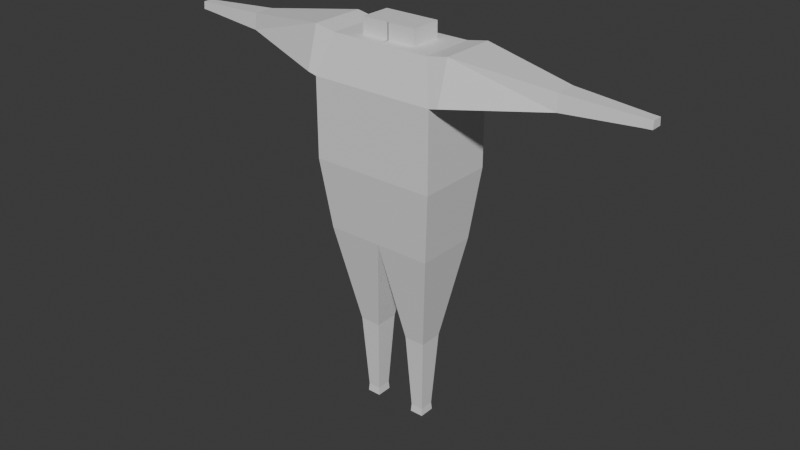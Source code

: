 # Source: charaNo3.blend  (saved by Blender 4.0.36; exported with 4.5.12 LTS)
import bpy
from mathutils import Matrix  # noqa: F401  (used for matrix-valued properties, if any)

bpy.ops.wm.read_factory_settings(use_empty=True)
scene = bpy.context.scene
scene.name = 'Scene'

# ---- collections
col_collection = bpy.data.collections.new('Collection'); scene.collection.children.link(col_collection)

# ---- materials (node trees are filled in below, after node groups)
mat_material = bpy.data.materials.new('Material')
mat_material.alpha_threshold = 0.0
mat_material.use_transparent_shadow = False
mat_material.roughness = 0.5
mat_material.line_color = (0.0, 0.0, 0.0, 1.0)

# ---- material node trees
mat_material.use_nodes = True; mat_material.node_tree.nodes.clear()
_N = mat_material.node_tree.nodes; _L = mat_material.node_tree.links
n0 = _N.new('ShaderNodeOutputMaterial'); n0.name = 'Material Output'; n0.location = (300, 300)
n1 = _N.new('ShaderNodeBsdfPrincipled'); n1.name = 'Principled BSDF'; n1.location = (10, 300)
n1.inputs[3].default_value = 1.45
_L.new(n1.outputs[0], n0.inputs[0])
n0.is_active_output = True

# ---- world
world_world = bpy.data.worlds.new('World'); scene.world = world_world
world_world.use_nodes = True; world_world.node_tree.nodes.clear()
_N = world_world.node_tree.nodes; _L = world_world.node_tree.links
n0 = _N.new('ShaderNodeOutputWorld'); n0.name = 'World Output'; n0.location = (300, 300)
n1 = _N.new('ShaderNodeBackground'); n1.name = 'Background'; n1.location = (10, 300)
n1.inputs[0].default_value = (0.05088, 0.05088, 0.05088, 1.0)
_L.new(n1.outputs[0], n0.inputs[0])
n0.is_active_output = True
world_world.color = (0.05088, 0.05088, 0.05088)
world_world.use_sun_shadow = False
world_world.sun_shadow_jitter_overblur = 0.0

# ---- meshes
me_cube = bpy.data.meshes.new('Cube')
me_cube.from_pydata([(1.6, 1.0, 1.0), (1.6, 1.0, -1.0), (1.6, -1.0, 1.0), (1.6, -1.0, -1.0), (0.0, 1.0, 1.0), (0.0, -1.0, 1.0), (0.0, -0.7, 2.0), (0.0, 0.7, 2.0), (0.0, 1.0, -1.0), (0.0, -1.0, -1.0), (0.0, 0.8, -2.8), (1.4, 0.8, -2.8), (1.4, -0.8, -2.8), (0.0, -0.8, -2.8), (6.033, -0.1361, 1.675), (6.033, 0.1361, 1.675), (0.432, 0.3062, -5.4), (0.432, -0.3062, -5.4), (0.968, 0.3062, -5.4), (0.968, -0.3062, -5.4), (0.5381, 0.185, -7.4), (0.5381, -0.185, -7.4), (0.8619, 0.185, -7.4), (0.8619, -0.185, -7.4), (0.5238, 0.2013, -7.6), (0.5238, -0.2013, -7.6), (0.8762, 0.2013, -7.6), (0.8762, -0.2013, -7.6), (1.833, -0.7, 2.097), (1.3, -0.7, 2.0), (1.3, 0.7, 2.0), (6.033, -0.1555, 1.472), (6.033, 0.1555, 1.472), (-0.01084, -0.4008, 2.0), (-0.01084, 0.4008, 2.0), (0.7108, -0.4008, 2.0), (0.7108, 0.4008, 2.0), (-0.01084, -0.4008, 2.4), (-0.01084, 0.4008, 2.4), (0.7108, -0.4008, 2.4), (0.7108, 0.4008, 2.4), (4.233, 0.2688, 1.775), (4.233, 0.3072, 1.374), (4.233, -0.3072, 1.374), (4.233, -0.2688, 1.775), (1.833, 0.7, 2.097), (1.833, -1.0, 1.053), (1.833, 1.0, 1.053), (6.233, -0.126, 1.667), (6.233, -0.144, 1.48), (6.233, 0.144, 1.48), (6.233, 0.126, 1.667), (-1.6, 1.0, 1.0), (-1.6, 1.0, -1.0), (-1.6, -1.0, 1.0), (-1.6, -1.0, -1.0), (-1.4, 0.8, -2.8), (-1.4, -0.8, -2.8), (-6.033, -0.1361, 1.675), (-6.033, 0.1361, 1.675), (-0.432, 0.3062, -5.4), (-0.432, -0.3062, -5.4), (-0.968, 0.3062, -5.4), (-0.968, -0.3062, -5.4), (-0.5381, 0.185, -7.4), (-0.5381, -0.185, -7.4), (-0.8619, 0.185, -7.4), (-0.8619, -0.185, -7.4), (-0.5238, 0.2013, -7.6), (-0.5238, -0.2013, -7.6), (-0.8762, 0.2013, -7.6), (-0.8762, -0.2013, -7.6), (-1.833, -0.7, 2.097), (-1.3, -0.7, 2.0), (-1.3, 0.7, 2.0), (-6.033, -0.1555, 1.472), (-6.033, 0.1555, 1.472), (0.01084, -0.4008, 2.0), (0.01084, 0.4008, 2.0), (-0.7108, -0.4008, 2.0), (-0.7108, 0.4008, 2.0), (0.01084, -0.4008, 2.4), (0.01084, 0.4008, 2.4), (-0.7108, -0.4008, 2.4), (-0.7108, 0.4008, 2.4), (-4.233, 0.2688, 1.775), (-4.233, 0.3072, 1.374), (-4.233, -0.3072, 1.374), (-4.233, -0.2688, 1.775), (-1.833, 0.7, 2.097), (-1.833, -1.0, 1.053), (-1.833, 1.0, 1.053), (-6.233, -0.126, 1.667), (-6.233, -0.144, 1.48), (-6.233, 0.144, 1.48), (-6.233, 0.126, 1.667)], [(8, 9), (33, 34), (77, 78)], [(3, 2, 5, 9), (1, 0, 2, 3), (8, 4, 0, 1), (30, 29, 28, 45), (0, 4, 7, 30), (5, 2, 29, 6), (8, 1, 11, 10), (3, 9, 13, 12), (1, 3, 12, 11), (11, 12, 19, 18), (43, 42, 32, 31), (19, 17, 21, 23), (10, 11, 18, 16), (12, 13, 17, 19), (13, 10, 16, 17), (22, 23, 27, 26), (17, 16, 20, 21), (18, 19, 23, 22), (16, 18, 22, 20), (24, 26, 27, 25), (20, 22, 26, 24), (23, 21, 25, 27), (21, 20, 24, 25), (2, 0, 47, 46), (0, 30, 45, 47), (29, 2, 46, 28), (35, 33, 6, 29), (36, 35, 29, 30), (34, 36, 30, 7), (42, 41, 15, 32), (41, 44, 14, 15), (31, 32, 50, 49), (36, 34, 38, 40), (33, 35, 39, 37), (35, 36, 40, 39), (28, 46, 43, 44), (47, 45, 41, 42), (46, 47, 42, 43), (44, 43, 31, 14), (45, 28, 44, 41), (49, 50, 51, 48), (32, 15, 51, 50), (14, 31, 49, 48), (15, 14, 48, 51), (84, 83, 39, 40), (55, 9, 5, 54), (53, 55, 54, 52), (8, 53, 52, 4), (74, 89, 72, 73), (52, 74, 7, 4), (5, 6, 73, 54), (8, 10, 56, 53), (55, 57, 13, 9), (53, 56, 57, 55), (56, 62, 63, 57), (87, 75, 76, 86), (63, 67, 65, 61), (10, 60, 62, 56), (57, 63, 61, 13), (13, 61, 60, 10), (66, 70, 71, 67), (61, 65, 64, 60), (62, 66, 67, 63), (60, 64, 66, 62), (68, 69, 71, 70), (64, 68, 70, 66), (67, 71, 69, 65), (65, 69, 68, 64), (54, 90, 91, 52), (52, 91, 89, 74), (73, 72, 90, 54), (79, 73, 6, 77), (80, 74, 73, 79), (78, 7, 74, 80), (86, 76, 59, 85), (85, 59, 58, 88), (75, 93, 94, 76), (80, 84, 82, 78), (77, 81, 83, 79), (79, 83, 84, 80), (72, 88, 87, 90), (91, 86, 85, 89), (90, 87, 86, 91), (88, 58, 75, 87), (89, 85, 88, 72), (93, 92, 95, 94), (76, 94, 95, 59), (58, 92, 93, 75), (59, 95, 92, 58)])
_uv = me_cube.uv_layers.new(name='UVMap')
_uv.uv.foreach_set('vector', [0.375, 0.75, 0.625, 0.75, 0.625, 1.0, 0.375, 1.0, 0.375, 0.5, 0.625, 0.5, 0.625, 0.75, 0.375, 0.75, 0.375, 0.25, 0.625, 0.25, 0.625, 0.5, 0.375, 0.5, 0.625, 0.5, 0.625, 0.75, 0.625, 0.75, 0.625, 0.5, 0.625, 0.5, 0.625, 0.25, 0.625, 0.25, 0.625, 0.5, 0.625, 1.0, 0.625, 0.75, 0.625, 0.75, 0.625, 1.0, 0.375, 0.25, 0.375, 0.5, 0.375, 0.5, 0.375, 0.25, 0.375, 0.75, 0.375, 1.0, 0.375, 1.0, 0.375, 0.75, 0.375, 0.5, 0.375, 0.75, 0.375, 0.75, 0.375, 0.5, 0.375, 0.5, 0.375, 0.75, 0.375, 0.75, 0.375, 0.5, 0.625, 0.75, 0.625, 0.5, 0.625, 0.5, 0.625, 0.75, 0.375, 0.75, 0.375, 1.0, 0.375, 1.0, 0.375, 0.75, 0.375, 0.25, 0.375, 0.5, 0.375, 0.5, 0.375, 0.25, 0.375, 0.75, 0.375, 1.0, 0.375, 1.0, 0.375, 0.75, 0.375, 0.0, 0.375, 0.25, 0.375, 0.25, 0.375, 0.0, 0.375, 0.5, 0.375, 0.75, 0.375, 0.75, 0.375, 0.5, 0.375, 0.0, 0.375, 0.25, 0.375, 0.25, 0.375, 0.0, 0.375, 0.5, 0.375, 0.75, 0.375, 0.75, 0.375, 0.5, 0.375, 0.25, 0.375, 0.5, 0.375, 0.5, 0.375, 0.25, 0.125, 0.5, 0.375, 0.5, 0.375, 0.75, 0.125, 0.75, 0.375, 0.25, 0.375, 0.5, 0.375, 0.5, 0.375, 0.25, 0.375, 0.75, 0.375, 1.0, 0.375, 1.0, 0.375, 0.75, 0.375, 0.0, 0.375, 0.25, 0.375, 0.25, 0.375, 0.0, 0.625, 0.75, 0.625, 0.5, 0.625, 0.5, 0.625, 0.75, 0.625, 0.5, 0.625, 0.5, 0.625, 0.5, 0.625, 0.5, 0.625, 0.75, 0.625, 0.75, 0.625, 0.75, 0.625, 0.75, 0.6633, 0.7145, 0.8367, 0.7145, 0.875, 0.75, 0.625, 0.75, 0.6633, 0.5355, 0.6633, 0.7145, 0.625, 0.75, 0.625, 0.5, 0.8367, 0.5355, 0.6633, 0.5355, 0.625, 0.5, 0.875, 0.5, 0.625, 0.5, 0.625, 0.5, 0.625, 0.5, 0.625, 0.5, 0.625, 0.5, 0.625, 0.75, 0.625, 0.75, 0.625, 0.5, 0.625, 0.75, 0.625, 0.5, 0.625, 0.5, 0.625, 0.75, 0.6633, 0.5355, 0.8367, 0.5355, 0.8367, 0.5355, 0.6633, 0.5355, 0.8367, 0.7145, 0.6633, 0.7145, 0.6633, 0.7145, 0.8367, 0.7145, 0.6633, 0.7145, 0.6633, 0.5355, 0.6633, 0.5355, 0.6633, 0.7145, 0.625, 0.75, 0.625, 0.75, 0.625, 0.75, 0.625, 0.75, 0.625, 0.5, 0.625, 0.5, 0.625, 0.5, 0.625, 0.5, 0.625, 0.75, 0.625, 0.5, 0.625, 0.5, 0.625, 0.75, 0.625, 0.75, 0.625, 0.75, 0.625, 0.75, 0.625, 0.75, 0.625, 0.5, 0.625, 0.75, 0.625, 0.75, 0.625, 0.5, 0.625, 0.75, 0.625, 0.5, 0.625, 0.5, 0.625, 0.75, 0.625, 0.5, 0.625, 0.5, 0.625, 0.5, 0.625, 0.5, 0.625, 0.75, 0.625, 0.75, 0.625, 0.75, 0.625, 0.75, 0.625, 0.5, 0.625, 0.75, 0.625, 0.75, 0.625, 0.5, 0.6633, 0.5355, 0.6633, 0.7145, 0.6633, 0.7145, 0.6633, 0.5355, 0.375, 0.75, 0.375, 1.0, 0.625, 1.0, 0.625, 0.75, 0.375, 0.5, 0.375, 0.75, 0.625, 0.75, 0.625, 0.5, 0.375, 0.25, 0.375, 0.5, 0.625, 0.5, 0.625, 0.25, 0.625, 0.5, 0.625, 0.5, 0.625, 0.75, 0.625, 0.75, 0.625, 0.5, 0.625, 0.5, 0.625, 0.25, 0.625, 0.25, 0.625, 1.0, 0.625, 1.0, 0.625, 0.75, 0.625, 0.75, 0.375, 0.25, 0.375, 0.25, 0.375, 0.5, 0.375, 0.5, 0.375, 0.75, 0.375, 0.75, 0.375, 1.0, 0.375, 1.0, 0.375, 0.5, 0.375, 0.5, 0.375, 0.75, 0.375, 0.75, 0.375, 0.5, 0.375, 0.5, 0.375, 0.75, 0.375, 0.75, 0.625, 0.75, 0.625, 0.75, 0.625, 0.5, 0.625, 0.5, 0.375, 0.75, 0.375, 0.75, 0.375, 1.0, 0.375, 1.0, 0.375, 0.25, 0.375, 0.25, 0.375, 0.5, 0.375, 0.5, 0.375, 0.75, 0.375, 0.75, 0.375, 1.0, 0.375, 1.0, 0.375, 0.0, 0.375, 0.0, 0.375, 0.25, 0.375, 0.25, 0.375, 0.5, 0.375, 0.5, 0.375, 0.75, 0.375, 0.75, 0.375, 0.0, 0.375, 0.0, 0.375, 0.25, 0.375, 0.25, 0.375, 0.5, 0.375, 0.5, 0.375, 0.75, 0.375, 0.75, 0.375, 0.25, 0.375, 0.25, 0.375, 0.5, 0.375, 0.5, 0.125, 0.5, 0.125, 0.75, 0.375, 0.75, 0.375, 0.5, 0.375, 0.25, 0.375, 0.25, 0.375, 0.5, 0.375, 0.5, 0.375, 0.75, 0.375, 0.75, 0.375, 1.0, 0.375, 1.0, 0.375, 0.0, 0.375, 0.0, 0.375, 0.25, 0.375, 0.25, 0.625, 0.75, 0.625, 0.75, 0.625, 0.5, 0.625, 0.5, 0.625, 0.5, 0.625, 0.5, 0.625, 0.5, 0.625, 0.5, 0.625, 0.75, 0.625, 0.75, 0.625, 0.75, 0.625, 0.75, 0.6633, 0.7145, 0.625, 0.75, 0.875, 0.75, 0.8367, 0.7145, 0.6633, 0.5355, 0.625, 0.5, 0.625, 0.75, 0.6633, 0.7145, 0.8367, 0.5355, 0.875, 0.5, 0.625, 0.5, 0.6633, 0.5355, 0.625, 0.5, 0.625, 0.5, 0.625, 0.5, 0.625, 0.5, 0.625, 0.5, 0.625, 0.5, 0.625, 0.75, 0.625, 0.75, 0.625, 0.75, 0.625, 0.75, 0.625, 0.5, 0.625, 0.5, 0.6633, 0.5355, 0.6633, 0.5355, 0.8367, 0.5355, 0.8367, 0.5355, 0.8367, 0.7145, 0.8367, 0.7145, 0.6633, 0.7145, 0.6633, 0.7145, 0.6633, 0.7145, 0.6633, 0.7145, 0.6633, 0.5355, 0.6633, 0.5355, 0.625, 0.75, 0.625, 0.75, 0.625, 0.75, 0.625, 0.75, 0.625, 0.5, 0.625, 0.5, 0.625, 0.5, 0.625, 0.5, 0.625, 0.75, 0.625, 0.75, 0.625, 0.5, 0.625, 0.5, 0.625, 0.75, 0.625, 0.75, 0.625, 0.75, 0.625, 0.75, 0.625, 0.5, 0.625, 0.5, 0.625, 0.75, 0.625, 0.75, 0.625, 0.75, 0.625, 0.75, 0.625, 0.5, 0.625, 0.5, 0.625, 0.5, 0.625, 0.5, 0.625, 0.5, 0.625, 0.5, 0.625, 0.75, 0.625, 0.75, 0.625, 0.75, 0.625, 0.75, 0.625, 0.5, 0.625, 0.5, 0.625, 0.75, 0.625, 0.75])
me_cube.materials.append(mat_material)
me_cube.use_mirror_vertex_groups = False
me_cube.update()
arm_armature = bpy.data.armatures.new('Armature')  # bones are not reproduced

# ---- objects
ob_cube = bpy.data.objects.new('Cube', me_cube)
ob_armature = bpy.data.objects.new('Armature', arm_armature)

# ---- transforms, parenting, visibility, modifiers, constraints
ob_cube.parent = ob_armature
ob_cube.location = (0.0, 0.0, 7.6)
ob_cube.lock_rotations_4d = False
ob_cube.empty_display_type = 'ARROWS'
ob_cube.lineart.crease_threshold = 0.0
_vg = ob_cube.vertex_groups.new(name='Bone')
for _i, _w in zip([56, 57, 60, 61, 62, 63, 64, 65, 66, 67, 68, 69, 70, 71], [0.01238, 0.01162, 0.5695, 0.5686, 0.5444, 0.544, 0.9272, 0.9276, 0.9379, 0.9383, 0.9337, 0.9364, 0.9419, 0.9433]): _vg.add([_i], _w, 'REPLACE')
_vg = ob_cube.vertex_groups.new(name='Bone.001')
for _i, _w in zip([0, 1, 2, 3, 4, 5, 6, 7, 8, 9, 10, 11, 12, 13, 28, 29, 30, 33, 34, 35, 36, 37, 38, 39, 40, 45, 46, 47, 52, 53, 54, 55, 56, 57, 58, 59, 60, 61, 62, 63, 64, 65, 66, 67, 68, 69, 70, 71, 72, 73, 74, 75, 76, 77, 78, 79, 80, 81, 82, 83, 84, 85, 86, 87, 88, 89, 90, 91, 92, 93, 94, 95], [0.1241, 0.76, 0.1256, 0.7406, 0.8507, 0.884, 0.6099, 0.3407, 0.9667, 0.9689, 0.9383, 0.1568, 0.1562, 0.9382, 0.007912, 0.1107, 0.1273, 0.2441, 0.2462, 0.3992, 0.3362, 0.09524, 0.1001, 0.1591, 0.1368, 0.01364, 0.06285, 0.06413, 0.7878, 0.9589, 0.8, 0.9581, 0.9522, 0.9524, 0.6561, 0.6561, 0.4146, 0.4155, 0.4403, 0.4406, 0.07024, 0.06978, 0.05995, 0.05951, 0.06393, 0.06135, 0.05605, 0.0547, 0.7756, 0.7572, 0.7289, 0.6549, 0.6548, 0.2616, 0.236, 0.6145, 0.557, 0.1113, 0.1032, 0.2395, 0.2166, 0.672, 0.6594, 0.6615, 0.673, 0.7634, 0.7024, 0.692, 0.6556, 0.6546, 0.6547, 0.6557]): _vg.add([_i], _w, 'REPLACE')
_vg = ob_cube.vertex_groups.new(name='Bone.002')
for _i, _w in zip([4, 5, 6, 7, 29, 30, 33, 34, 35, 36, 37, 38, 39, 40, 52, 53, 54, 55, 58, 59, 72, 73, 74, 75, 76, 77, 78, 79, 80, 81, 82, 83, 84, 85, 86, 87, 88, 89, 90, 91, 92, 93, 94, 95], [0.07908, 0.04536, 0.3494, 0.5858, 0.07053, 0.0905, 0.7192, 0.7262, 0.3183, 0.3663, 0.8807, 0.875, 0.7316, 0.7546, 0.1979, 0.006976, 0.1868, 0.007518, 0.3363, 0.3364, 0.2155, 0.2322, 0.2563, 0.3375, 0.3376, 0.7233, 0.7249, 0.3736, 0.427, 0.8832, 0.8837, 0.755, 0.776, 0.32, 0.3325, 0.3305, 0.3191, 0.2261, 0.2866, 0.2962, 0.3369, 0.3379, 0.3378, 0.3368]): _vg.add([_i], _w, 'REPLACE')
_vg = ob_cube.vertex_groups.new(name='hum.L')
for _i, _w in zip([0, 1, 2, 3, 4, 5, 6, 7, 28, 29, 30, 33, 34, 35, 36, 39, 40, 41, 42, 43, 44, 45, 46, 47, 78], [0.8601, 0.1211, 0.8557, 0.128, 0.06859, 0.06672, 0.0307, 0.07319, 0.9553, 0.8177, 0.781, 0.02316, 0.004867, 0.282, 0.297, 0.1092, 0.1084, 0.9946, 0.9947, 0.9938, 0.9948, 0.9491, 0.9264, 0.926, 0.02795]): _vg.add([_i], _w, 'REPLACE')
_vg = ob_cube.vertex_groups.new(name='femur.L')
for _i, _w in zip([1, 3, 10, 11, 12, 13, 16, 17, 18, 19], [0.1166, 0.1289, 0.05224, 0.8339, 0.834, 0.05261, 0.9859, 0.9856, 0.9915, 0.9916]): _vg.add([_i], _w, 'REPLACE')
_vg = ob_cube.vertex_groups.new(name='ikArm.L')
_vg = ob_cube.vertex_groups.new(name='forearm.L')
for _i, _w in zip([14, 15, 31, 32, 48, 49, 50, 51], [0.9953, 0.9951, 0.9942, 0.9945, 0.999, 0.9987, 0.9988, 0.999]): _vg.add([_i], _w, 'REPLACE')
_vg = ob_cube.vertex_groups.new(name='ikleg.L')
_vg = ob_cube.vertex_groups.new(name='shin.L')
for _i, _w in zip([20, 21, 22, 23, 24, 25, 26, 27], [0.993, 0.9929, 0.9921, 0.9922, 0.9974, 0.9977, 0.9972, 0.9971]): _vg.add([_i], _w, 'REPLACE')
_m = ob_cube.modifiers.new('Armature', 'ARMATURE')
_m.object = ob_armature
ob_armature.location = (0.0, 0.0, 0.0)

# ---- collection membership
col_collection.objects.link(ob_cube)
col_collection.objects.link(ob_armature)

# ---- scene / render settings (as saved in the file)
scene.frame_start = 1; scene.frame_end = 250; scene.frame_set(1)
scene.render.engine = 'BLENDER_EEVEE_NEXT'
scene.cycles.sampling_pattern = 'TABULATED_SOBOL'
bpy.context.view_layer.update()

# ---- added for rendering (the .blend has no active camera and no usable light): camera, sun
cam_auto = bpy.data.cameras.new('AutoCamera')
cam_auto.lens = 50.0
cam_auto.sensor_width = 36.0
cam_auto.clip_end = 1000.0
ob_auto_camera = bpy.data.objects.new('AutoCamera', cam_auto)
scene.collection.objects.link(ob_auto_camera)
ob_auto_camera.location = (14.9018, -17.8822, 16.9215)
ob_auto_camera.rotation_euler = (1.09748, -7.21219e-08, 0.694738)
scene.camera = ob_auto_camera
light_auto_sun = bpy.data.lights.new('AutoSun', 'SUN')
light_auto_sun.energy = 3.0
light_auto_sun.angle = 0.0523599
ob_auto_sun = bpy.data.objects.new('AutoSun', light_auto_sun)
scene.collection.objects.link(ob_auto_sun)
ob_auto_sun.rotation_euler = (0.872665, 0.174533, 0.523599)
bpy.context.view_layer.update()

